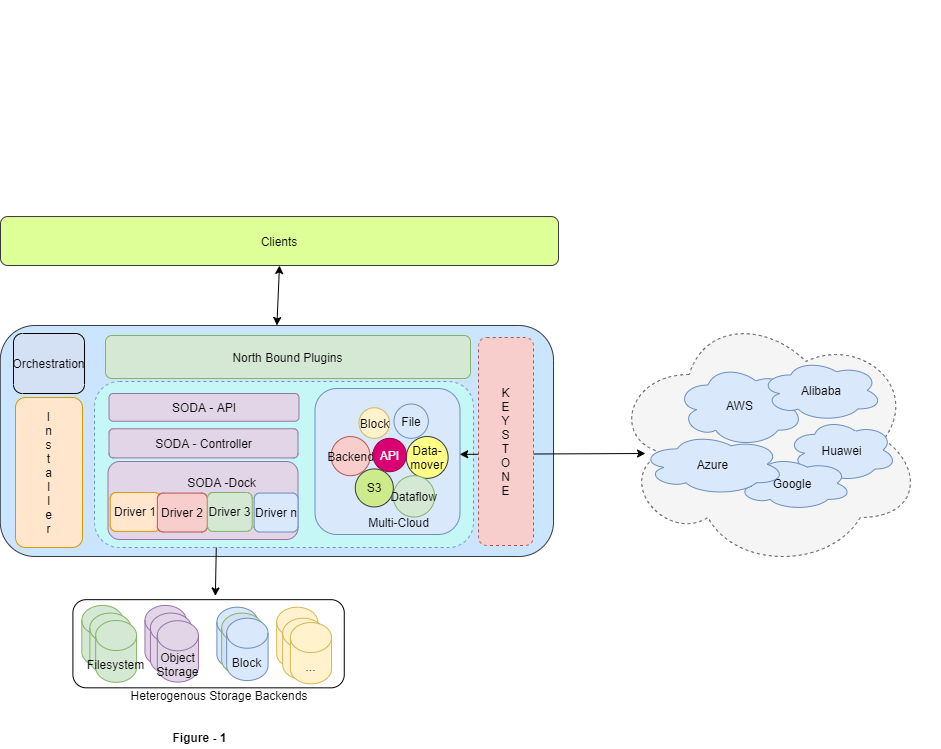

The diagram above was exported from draw.io. Its source (the exported page's mxGraphModel, read from the mxfile embedded in the PNG):
<mxGraphModel dx="1185" dy="693" grid="0" gridSize="10" guides="1" tooltips="1" connect="1" arrows="1" fold="1" page="1" pageScale="1" pageWidth="1100" pageHeight="850" math="0" shadow="0">
  <root>
    <mxCell id="0" />
    <mxCell id="1" parent="0" />
    <mxCell id="pGe1jkjdabFy9QnyKSTx-48" value="" style="group;whiteSpace=wrap;" parent="1" vertex="1" connectable="0">
      <mxGeometry x="450" y="381" width="901" height="427" as="geometry" />
    </mxCell>
    <mxCell id="pGe1jkjdabFy9QnyKSTx-1" value="" style="rounded=1;whiteSpace=wrap;html=1;fillColor=#cce5ff;strokeColor=#36393d;" parent="pGe1jkjdabFy9QnyKSTx-48" vertex="1">
      <mxGeometry x="-38.23" y="34" width="553.23" height="231" as="geometry" />
    </mxCell>
    <mxCell id="pGe1jkjdabFy9QnyKSTx-33" value="" style="endArrow=classic;startArrow=classic;html=1;exitX=0.525;exitY=-0.042;exitDx=0;exitDy=0;exitPerimeter=0;" parent="pGe1jkjdabFy9QnyKSTx-48" source="pGe1jkjdabFy9QnyKSTx-32" edge="1">
      <mxGeometry width="50" height="50" relative="1" as="geometry">
        <mxPoint x="164.652838025349" y="291.31059245960506" as="sourcePoint" />
        <mxPoint x="178" y="243.8364611260054" as="targetPoint" />
      </mxGeometry>
    </mxCell>
    <mxCell id="Xr98TzLAb6kXI9x7KU7B-29" value="" style="group" parent="pGe1jkjdabFy9QnyKSTx-48" vertex="1" connectable="0">
      <mxGeometry x="-5.00002245508982" y="295.3512064343164" width="371.8156041916168" height="108.46281228279213" as="geometry" />
    </mxCell>
    <mxCell id="pGe1jkjdabFy9QnyKSTx-35" value="Heterogenous Storage Backends" style="text;html=1;strokeColor=none;fillColor=none;align=center;verticalAlign=middle;whiteSpace=wrap;rounded=0;" parent="Xr98TzLAb6kXI9x7KU7B-29" vertex="1">
      <mxGeometry y="100.9746953298249" width="371.8156041916168" height="14.56280864197531" as="geometry" />
    </mxCell>
    <mxCell id="Xr98TzLAb6kXI9x7KU7B-35" value="" style="group" parent="Xr98TzLAb6kXI9x7KU7B-29" vertex="1" connectable="0">
      <mxGeometry x="39.400000000000006" y="12.821447721179625" width="271.37" height="88.15890080428956" as="geometry" />
    </mxCell>
    <mxCell id="pGe1jkjdabFy9QnyKSTx-32" value="" style="rounded=1;whiteSpace=wrap;html=1;" parent="Xr98TzLAb6kXI9x7KU7B-35" vertex="1">
      <mxGeometry width="271.37" height="88.15890080428956" as="geometry" />
    </mxCell>
    <mxCell id="pGe1jkjdabFy9QnyKSTx-6" value="" style="shape=cylinder3;whiteSpace=wrap;html=1;boundedLbl=1;backgroundOutline=1;size=15;fillColor=#d5e8d4;strokeColor=#82b366;" parent="Xr98TzLAb6kXI9x7KU7B-35" vertex="1">
      <mxGeometry x="8.93345044980024" y="5.745235150004028" width="41.16320950633725" height="61.32854578096948" as="geometry" />
    </mxCell>
    <mxCell id="pGe1jkjdabFy9QnyKSTx-11" value="" style="shape=cylinder3;whiteSpace=wrap;html=1;boundedLbl=1;backgroundOutline=1;size=15;fillColor=#d5e8d4;strokeColor=#82b366;" parent="Xr98TzLAb6kXI9x7KU7B-35" vertex="1">
      <mxGeometry x="16.945987163930305" y="13.411303372625275" width="41.16320950633725" height="61.32854578096948" as="geometry" />
    </mxCell>
    <mxCell id="pGe1jkjdabFy9QnyKSTx-12" value="Filesystem" style="shape=cylinder3;whiteSpace=wrap;html=1;boundedLbl=1;backgroundOutline=1;size=15;fillColor=#d5e8d4;strokeColor=#82b366;" parent="Xr98TzLAb6kXI9x7KU7B-35" vertex="1">
      <mxGeometry x="22.770022455089823" y="20.834852546916878" width="40.93" height="61.817694369973196" as="geometry" />
    </mxCell>
    <mxCell id="pGe1jkjdabFy9QnyKSTx-15" value="" style="shape=cylinder3;whiteSpace=wrap;html=1;boundedLbl=1;backgroundOutline=1;size=15;fillColor=#e1d5e7;strokeColor=#9673a6;" parent="Xr98TzLAb6kXI9x7KU7B-35" vertex="1">
      <mxGeometry x="72.05504734403667" y="5.745235150004028" width="41.16320950633725" height="61.32854578096948" as="geometry" />
    </mxCell>
    <mxCell id="pGe1jkjdabFy9QnyKSTx-17" value="" style="shape=cylinder3;whiteSpace=wrap;html=1;boundedLbl=1;backgroundOutline=1;size=15;fillColor=#e1d5e7;strokeColor=#9673a6;" parent="Xr98TzLAb6kXI9x7KU7B-35" vertex="1">
      <mxGeometry x="77.538799627029" y="13.411303372625275" width="41.16320950633725" height="61.32854578096948" as="geometry" />
    </mxCell>
    <mxCell id="pGe1jkjdabFy9QnyKSTx-18" value="Object Storage" style="shape=cylinder3;whiteSpace=wrap;html=1;boundedLbl=1;backgroundOutline=1;size=15;fillColor=#e1d5e7;strokeColor=#9673a6;" parent="Xr98TzLAb6kXI9x7KU7B-35" vertex="1">
      <mxGeometry x="84.39933454475187" y="21.077371595246458" width="41.16320950633725" height="61.32854578096948" as="geometry" />
    </mxCell>
    <mxCell id="pGe1jkjdabFy9QnyKSTx-23" value="" style="shape=cylinder3;whiteSpace=wrap;html=1;boundedLbl=1;backgroundOutline=1;size=15;fillColor=#fff2cc;strokeColor=#d6b656;" parent="Xr98TzLAb6kXI9x7KU7B-35" vertex="1">
      <mxGeometry x="203.77088424628192" y="7.5425273752051005" width="41.16320950633725" height="61.32854578096948" as="geometry" />
    </mxCell>
    <mxCell id="pGe1jkjdabFy9QnyKSTx-24" value="" style="shape=cylinder3;whiteSpace=wrap;html=1;boundedLbl=1;backgroundOutline=1;size=15;fillColor=#fff2cc;strokeColor=#d6b656;" parent="Xr98TzLAb6kXI9x7KU7B-35" vertex="1">
      <mxGeometry x="209.7719540817277" y="18.547425214549403" width="41.16320950633725" height="61.32854578096948" as="geometry" />
    </mxCell>
    <mxCell id="pGe1jkjdabFy9QnyKSTx-26" value="..." style="shape=cylinder3;whiteSpace=wrap;html=1;boundedLbl=1;backgroundOutline=1;size=15;fillColor=#fff2cc;strokeColor=#d6b656;" parent="Xr98TzLAb6kXI9x7KU7B-35" vertex="1">
      <mxGeometry x="217.49195408172767" y="22.87466382044753" width="41.16320950633725" height="61.32854578096948" as="geometry" />
    </mxCell>
    <mxCell id="Xr98TzLAb6kXI9x7KU7B-3" value="Block" style="shape=cylinder3;whiteSpace=wrap;html=1;boundedLbl=1;backgroundOutline=1;size=15;fillColor=#dae8fc;strokeColor=#6c8ebf;" parent="Xr98TzLAb6kXI9x7KU7B-35" vertex="1">
      <mxGeometry x="144.00002245508983" y="7.544048257372626" width="40.93" height="61.817694369973196" as="geometry" />
    </mxCell>
    <mxCell id="Xr98TzLAb6kXI9x7KU7B-5" value="Block" style="shape=cylinder3;whiteSpace=wrap;html=1;boundedLbl=1;backgroundOutline=1;size=15;strokeColor=#82b366;fillColor=#D4E1F5;" parent="Xr98TzLAb6kXI9x7KU7B-35" vertex="1">
      <mxGeometry x="148.77002245508982" y="13.416729222520075" width="40.93" height="61.817694369973196" as="geometry" />
    </mxCell>
    <mxCell id="Xr98TzLAb6kXI9x7KU7B-7" value="Block" style="shape=cylinder3;whiteSpace=wrap;html=1;boundedLbl=1;backgroundOutline=1;size=15;fillColor=#dae8fc;strokeColor=#6c8ebf;" parent="Xr98TzLAb6kXI9x7KU7B-35" vertex="1">
      <mxGeometry x="153.77002245508982" y="18.545308310991945" width="41.39" height="62.32139410187668" as="geometry" />
    </mxCell>
    <mxCell id="iZ17LqSIEvy_aYZZwgOq-1" value="I&lt;br&gt;n&lt;br&gt;s&lt;br&gt;t&lt;br&gt;a&lt;br&gt;l&lt;br&gt;l&lt;br&gt;e&lt;br&gt;r&lt;br&gt;" style="rounded=1;whiteSpace=wrap;html=1;fillColor=#ffe6cc;strokeColor=#d79b00;" vertex="1" parent="pGe1jkjdabFy9QnyKSTx-48">
      <mxGeometry x="-23" y="106" width="67" height="150" as="geometry" />
    </mxCell>
    <mxCell id="iZ17LqSIEvy_aYZZwgOq-2" value="&lt;span&gt;Orchestration&lt;/span&gt;" style="rounded=1;whiteSpace=wrap;html=1;fillColor=#D4E1F5;direction=south;" vertex="1" parent="pGe1jkjdabFy9QnyKSTx-48">
      <mxGeometry x="-25" y="41.99999999999999" width="71" height="60" as="geometry" />
    </mxCell>
    <mxCell id="iZ17LqSIEvy_aYZZwgOq-25" value="" style="rounded=1;whiteSpace=wrap;html=1;strokeColor=#6c8ebf;fillColor=#C6F7F7;dashed=1;" vertex="1" parent="pGe1jkjdabFy9QnyKSTx-48">
      <mxGeometry x="56" y="90" width="379" height="166" as="geometry" />
    </mxCell>
    <mxCell id="iZ17LqSIEvy_aYZZwgOq-26" value="" style="rounded=1;whiteSpace=wrap;html=1;fillColor=#dae8fc;strokeColor=#6c8ebf;" vertex="1" parent="pGe1jkjdabFy9QnyKSTx-48">
      <mxGeometry x="276.5" y="97" width="145" height="146" as="geometry" />
    </mxCell>
    <mxCell id="iZ17LqSIEvy_aYZZwgOq-29" value="" style="group" vertex="1" connectable="0" parent="pGe1jkjdabFy9QnyKSTx-48">
      <mxGeometry x="292.5" y="112.5044444444444" width="117.12711111111102" height="128.43555555555557" as="geometry" />
    </mxCell>
    <mxCell id="Xr98TzLAb6kXI9x7KU7B-19" value="Backend" style="ellipse;whiteSpace=wrap;html=1;aspect=fixed;fillColor=#f8cecc;strokeColor=#b85450;" parent="iZ17LqSIEvy_aYZZwgOq-29" vertex="1">
      <mxGeometry y="32.54444444444448" width="39.15222222222223" height="39.15222222222223" as="geometry" />
    </mxCell>
    <mxCell id="Xr98TzLAb6kXI9x7KU7B-21" value="File" style="ellipse;whiteSpace=wrap;html=1;aspect=fixed;fillColor=#dae8fc;strokeColor=#6c8ebf;" parent="iZ17LqSIEvy_aYZZwgOq-29" vertex="1">
      <mxGeometry x="63" width="34.327777777777776" height="34.327777777777776" as="geometry" />
    </mxCell>
    <mxCell id="Xr98TzLAb6kXI9x7KU7B-24" value="Data-mover" style="ellipse;whiteSpace=wrap;html=1;aspect=fixed;fillColor=#ffff88;strokeColor=#36393d;" parent="iZ17LqSIEvy_aYZZwgOq-29" vertex="1">
      <mxGeometry x="75.33999999999992" y="32.54000000000002" width="41.78711111111111" height="41.78711111111111" as="geometry" />
    </mxCell>
    <mxCell id="iZ17LqSIEvy_aYZZwgOq-17" value="API" style="ellipse;whiteSpace=wrap;html=1;aspect=fixed;fillColor=#d80073;strokeColor=#A50040;fontColor=#ffffff;" vertex="1" parent="iZ17LqSIEvy_aYZZwgOq-29">
      <mxGeometry x="42" y="34.33085641942213" width="33.34433333333333" height="33.34433333333333" as="geometry" />
    </mxCell>
    <mxCell id="iZ17LqSIEvy_aYZZwgOq-19" value="Dataflow" style="ellipse;whiteSpace=wrap;html=1;aspect=fixed;fillColor=#d5e8d4;strokeColor=#82b366;" vertex="1" parent="iZ17LqSIEvy_aYZZwgOq-29">
      <mxGeometry x="62.3127536231882" y="71.69588521298783" width="41.349284777435294" height="41.349284777435294" as="geometry" />
    </mxCell>
    <mxCell id="iZ17LqSIEvy_aYZZwgOq-18" value="Block" style="ellipse;whiteSpace=wrap;html=1;aspect=fixed;fillColor=#fff2cc;strokeColor=#d6b656;" vertex="1" parent="iZ17LqSIEvy_aYZZwgOq-29">
      <mxGeometry x="28" y="3.739178879952391" width="30.588833333333334" height="30.588833333333334" as="geometry" />
    </mxCell>
    <mxCell id="Xr98TzLAb6kXI9x7KU7B-22" value="S3" style="ellipse;whiteSpace=wrap;html=1;aspect=fixed;fillColor=#cdeb8b;strokeColor=#36393d;" parent="iZ17LqSIEvy_aYZZwgOq-29" vertex="1">
      <mxGeometry x="24.269999999999982" y="64.91211111111113" width="38.03888888888889" height="38.03888888888889" as="geometry" />
    </mxCell>
    <mxCell id="iZ17LqSIEvy_aYZZwgOq-28" value="Multi-Cloud" style="text;html=1;strokeColor=none;fillColor=none;align=center;verticalAlign=middle;whiteSpace=wrap;rounded=0;" vertex="1" parent="iZ17LqSIEvy_aYZZwgOq-29">
      <mxGeometry x="22" y="108.43555555555557" width="91" height="20" as="geometry" />
    </mxCell>
    <mxCell id="iZ17LqSIEvy_aYZZwgOq-30" value="" style="group" vertex="1" connectable="0" parent="pGe1jkjdabFy9QnyKSTx-48">
      <mxGeometry x="74.5" y="102" width="186" height="146.00034852546915" as="geometry" />
    </mxCell>
    <mxCell id="iZ17LqSIEvy_aYZZwgOq-6" value="SODA - API" style="rounded=1;whiteSpace=wrap;html=1;fillColor=#e1d5e7;strokeColor=#9673a6;" vertex="1" parent="iZ17LqSIEvy_aYZZwgOq-30">
      <mxGeometry x="-4" width="190" height="27.74" as="geometry" />
    </mxCell>
    <mxCell id="iZ17LqSIEvy_aYZZwgOq-7" value="SODA - Controller" style="rounded=1;whiteSpace=wrap;html=1;fillColor=#e1d5e7;strokeColor=#9673a6;" vertex="1" parent="iZ17LqSIEvy_aYZZwgOq-30">
      <mxGeometry x="-4" y="35.26" width="189" height="29.17" as="geometry" />
    </mxCell>
    <mxCell id="iZ17LqSIEvy_aYZZwgOq-33" value="" style="group" vertex="1" connectable="0" parent="iZ17LqSIEvy_aYZZwgOq-30">
      <mxGeometry x="-5" y="68.00034852546915" width="190" height="78" as="geometry" />
    </mxCell>
    <mxCell id="iZ17LqSIEvy_aYZZwgOq-23" value="" style="rounded=1;whiteSpace=wrap;html=1;fillColor=#e1d5e7;strokeColor=#9673a6;" vertex="1" parent="iZ17LqSIEvy_aYZZwgOq-33">
      <mxGeometry width="190" height="78" as="geometry" />
    </mxCell>
    <mxCell id="iZ17LqSIEvy_aYZZwgOq-32" value="" style="group" vertex="1" connectable="0" parent="iZ17LqSIEvy_aYZZwgOq-33">
      <mxGeometry x="2.230000000000018" y="9.23965147453086" width="182" height="61.27" as="geometry" />
    </mxCell>
    <mxCell id="Xr98TzLAb6kXI9x7KU7B-17" value="SODA -Dock" style="text;html=1;strokeColor=none;fillColor=none;align=center;verticalAlign=middle;whiteSpace=wrap;rounded=0;" parent="iZ17LqSIEvy_aYZZwgOq-32" vertex="1">
      <mxGeometry x="57.34052672676934" width="108.65947327323066" height="22.894350420918148" as="geometry" />
    </mxCell>
    <mxCell id="Xr98TzLAb6kXI9x7KU7B-9" value="Driver 1" style="rounded=1;whiteSpace=wrap;html=1;fillColor=#ffe6cc;strokeColor=#d79b00;" parent="iZ17LqSIEvy_aYZZwgOq-32" vertex="1">
      <mxGeometry y="21.74963289987226" width="49.987364236530155" height="38.92039571556086" as="geometry" />
    </mxCell>
    <mxCell id="Xr98TzLAb6kXI9x7KU7B-12" value="Driver 2" style="rounded=1;whiteSpace=wrap;html=1;fillColor=#f8cecc;strokeColor=#b85450;" parent="iZ17LqSIEvy_aYZZwgOq-32" vertex="1">
      <mxGeometry x="47.13565698871301" y="22.349604284439145" width="49.987364236530155" height="38.92039571556086" as="geometry" />
    </mxCell>
    <mxCell id="Xr98TzLAb6kXI9x7KU7B-13" value="Driver 3" style="rounded=1;whiteSpace=wrap;html=1;fillColor=#d5e8d4;strokeColor=#82b366;" parent="iZ17LqSIEvy_aYZZwgOq-32" vertex="1">
      <mxGeometry x="97.12" y="21.75" width="44.88" height="38.92" as="geometry" />
    </mxCell>
    <mxCell id="Xr98TzLAb6kXI9x7KU7B-15" value="Driver n" style="rounded=1;whiteSpace=wrap;html=1;fillColor=#dae8fc;strokeColor=#6c8ebf;" parent="iZ17LqSIEvy_aYZZwgOq-33" vertex="1">
      <mxGeometry x="146.12000000000003" y="31.589651474530886" width="43.88" height="38.92" as="geometry" />
    </mxCell>
    <mxCell id="iZ17LqSIEvy_aYZZwgOq-36" value="North Bound Plugins" style="rounded=1;whiteSpace=wrap;html=1;fillColor=#d5e8d4;strokeColor=#82b366;" vertex="1" parent="pGe1jkjdabFy9QnyKSTx-48">
      <mxGeometry x="67" y="44" width="365" height="43" as="geometry" />
    </mxCell>
    <mxCell id="iZ17LqSIEvy_aYZZwgOq-37" value="" style="endArrow=classic;startArrow=classic;html=1;exitX=0.998;exitY=0.451;exitDx=0;exitDy=0;exitPerimeter=0;" edge="1" parent="pGe1jkjdabFy9QnyKSTx-48" source="iZ17LqSIEvy_aYZZwgOq-26">
      <mxGeometry width="50" height="50" relative="1" as="geometry">
        <mxPoint x="421.5" y="176" as="sourcePoint" />
        <mxPoint x="607" y="162" as="targetPoint" />
      </mxGeometry>
    </mxCell>
    <mxCell id="iZ17LqSIEvy_aYZZwgOq-42" value="K&lt;br&gt;E&lt;br&gt;Y&lt;br&gt;S&lt;br&gt;T&lt;br&gt;O&lt;br&gt;N&lt;br&gt;E&lt;br&gt;" style="rounded=1;whiteSpace=wrap;html=1;dashed=1;fillColor=#f8cecc;strokeColor=#b85450;" vertex="1" parent="pGe1jkjdabFy9QnyKSTx-48">
      <mxGeometry x="440" y="46" width="55" height="208" as="geometry" />
    </mxCell>
    <mxCell id="iZ17LqSIEvy_aYZZwgOq-43" value="" style="group" vertex="1" connectable="0" parent="pGe1jkjdabFy9QnyKSTx-48">
      <mxGeometry x="600" y="18" width="284" height="260" as="geometry" />
    </mxCell>
    <mxCell id="iZ17LqSIEvy_aYZZwgOq-44" value="" style="group" vertex="1" connectable="0" parent="iZ17LqSIEvy_aYZZwgOq-43">
      <mxGeometry x="-27" width="311" height="260" as="geometry" />
    </mxCell>
    <mxCell id="iZ17LqSIEvy_aYZZwgOq-40" value="" style="ellipse;shape=cloud;whiteSpace=wrap;html=1;fillColor=#f5f5f5;strokeColor=#666666;dashed=1;fontColor=#333333;" vertex="1" parent="iZ17LqSIEvy_aYZZwgOq-44">
      <mxGeometry width="311" height="260" as="geometry" />
    </mxCell>
    <mxCell id="pGe1jkjdabFy9QnyKSTx-42" value="Huawei" style="ellipse;shape=cloud;whiteSpace=wrap;html=1;fillColor=#dae8fc;strokeColor=#6c8ebf;" parent="iZ17LqSIEvy_aYZZwgOq-44" vertex="1">
      <mxGeometry x="175.83000000000004" y="109.14" width="109.33" height="63" as="geometry" />
    </mxCell>
    <mxCell id="pGe1jkjdabFy9QnyKSTx-41" value="Google" style="ellipse;shape=cloud;whiteSpace=wrap;html=1;fillColor=#dae8fc;strokeColor=#6c8ebf;" parent="iZ17LqSIEvy_aYZZwgOq-44" vertex="1">
      <mxGeometry x="121.83000000000004" y="147" width="118.33" height="53.57" as="geometry" />
    </mxCell>
    <mxCell id="pGe1jkjdabFy9QnyKSTx-40" value="AWS" style="ellipse;shape=cloud;whiteSpace=wrap;html=1;fillColor=#dae8fc;strokeColor=#6c8ebf;" parent="iZ17LqSIEvy_aYZZwgOq-44" vertex="1">
      <mxGeometry x="64.83000000000004" y="54.9986327077748" width="127" height="82.13739946380697" as="geometry" />
    </mxCell>
    <mxCell id="pGe1jkjdabFy9QnyKSTx-44" value="Alibaba" style="ellipse;shape=cloud;whiteSpace=wrap;html=1;fillColor=#dae8fc;strokeColor=#6c8ebf;" parent="iZ17LqSIEvy_aYZZwgOq-44" vertex="1">
      <mxGeometry x="148.83000000000004" y="50.000000000000014" width="122.01" height="61.77" as="geometry" />
    </mxCell>
    <mxCell id="pGe1jkjdabFy9QnyKSTx-43" value="Azure" style="ellipse;shape=cloud;whiteSpace=wrap;html=1;fillColor=#dae8fc;strokeColor=#6c8ebf;" parent="iZ17LqSIEvy_aYZZwgOq-44" vertex="1">
      <mxGeometry x="30.000000000000004" y="124" width="143.42" height="61.57" as="geometry" />
    </mxCell>
    <mxCell id="Xr98TzLAb6kXI9x7KU7B-38" value="Figure - 1" style="text;html=1;strokeColor=none;fillColor=none;align=center;verticalAlign=middle;whiteSpace=wrap;rounded=0;fontStyle=1" parent="1" vertex="1">
      <mxGeometry x="579" y="817" width="65" height="20" as="geometry" />
    </mxCell>
    <mxCell id="iZ17LqSIEvy_aYZZwgOq-24" value="" style="group" vertex="1" connectable="0" parent="1">
      <mxGeometry x="442" y="90" width="528" height="265" as="geometry" />
    </mxCell>
    <mxCell id="pGe1jkjdabFy9QnyKSTx-3" value="Clients" style="rounded=1;whiteSpace=wrap;html=1;strokeColor=#36393d;fillColor=#DEFF97;" parent="iZ17LqSIEvy_aYZZwgOq-24" vertex="1">
      <mxGeometry x="-30" y="216.04" width="558" height="48.96" as="geometry" />
    </mxCell>
    <mxCell id="pGe1jkjdabFy9QnyKSTx-34" value="" style="endArrow=classic;startArrow=classic;html=1;exitX=0.5;exitY=0;exitDx=0;exitDy=0;entryX=0.5;entryY=1;entryDx=0;entryDy=0;" parent="1" source="pGe1jkjdabFy9QnyKSTx-1" target="pGe1jkjdabFy9QnyKSTx-3" edge="1">
      <mxGeometry width="50" height="50" relative="1" as="geometry">
        <mxPoint x="563.2106983544575" y="457.326750448833" as="sourcePoint" />
        <mxPoint x="597.5133729430719" y="418.9964093357271" as="targetPoint" />
      </mxGeometry>
    </mxCell>
  </root>
</mxGraphModel>